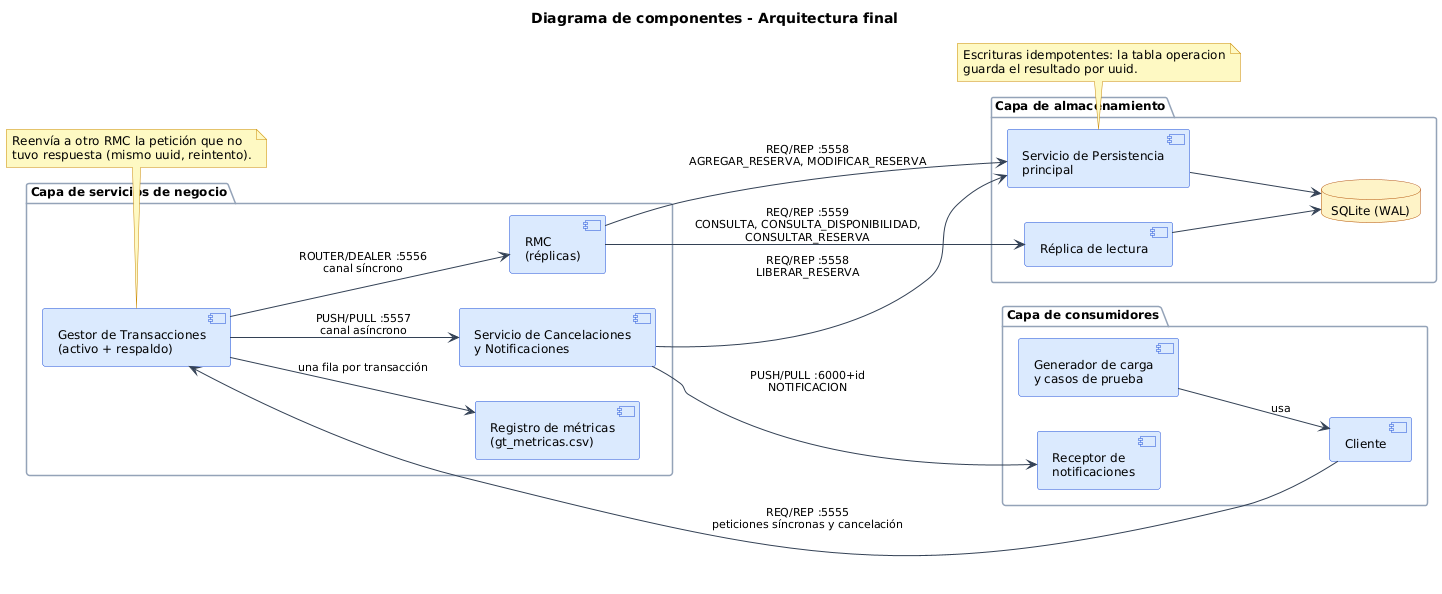

The diagram above was rendered by PlantUML. Its source (embedded in the PNG):
@startuml
!include _estilo.puml
title Diagrama de componentes - Arquitectura final
left to right direction

package "Capa de consumidores" {
  [Cliente] as cli
  [Generador de carga\ny casos de prueba] as carga
  [Receptor de\nnotificaciones] as notif
}

package "Capa de servicios de negocio" {
  [Gestor de Transacciones\n(activo + respaldo)] as gt
  [RMC\n(réplicas)] as rmc
  [Servicio de Cancelaciones\ny Notificaciones] as canc
  [Registro de métricas\n(gt_metricas.csv)] as met
}

package "Capa de almacenamiento" {
  [Servicio de Persistencia\nprincipal] as sp
  [Réplica de lectura] as spl
  database "SQLite (WAL)" as bd
}

carga --> cli : usa
cli --> gt : REQ/REP :5555\npeticiones síncronas y cancelación
gt --> rmc : ROUTER/DEALER :5556\ncanal síncrono
gt --> canc : PUSH/PULL :5557\ncanal asíncrono
gt --> met : una fila por transacción
rmc --> sp : REQ/REP :5558\nAGREGAR_RESERVA, MODIFICAR_RESERVA
rmc --> spl : REQ/REP :5559\nCONSULTA, CONSULTA_DISPONIBILIDAD,\nCONSULTAR_RESERVA
canc --> sp : REQ/REP :5558\nLIBERAR_RESERVA
canc --> notif : PUSH/PULL :6000+id\nNOTIFICACION
sp --> bd
spl --> bd

note bottom of gt
  Reenvía a otro RMC la petición que no
  tuvo respuesta (mismo uuid, reintento).
end note
note bottom of sp
  Escrituras idempotentes: la tabla operacion
  guarda el resultado por uuid.
end note
@enduml